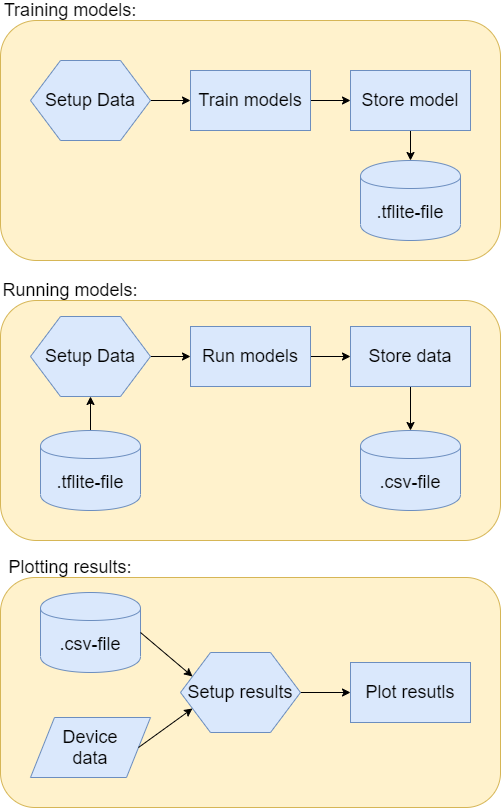

The diagram above was exported from draw.io. Its source (the exported page's mxGraphModel, read from the mxfile embedded in the PNG):
<mxGraphModel dx="657" dy="1004" grid="1" gridSize="10" guides="1" tooltips="1" connect="1" arrows="1" fold="1" page="1" pageScale="1" pageWidth="1169" pageHeight="827" background="#ffffff" math="0" shadow="0">
  <root>
    <mxCell id="0" />
    <mxCell id="1" parent="0" />
    <mxCell id="EjzyzeacMCquUPIGTg2J-66" value="" style="rounded=1;whiteSpace=wrap;html=1;fillColor=#fff2cc;strokeColor=#d6b656;" vertex="1" parent="1">
      <mxGeometry x="20" y="320" width="500" height="240" as="geometry" />
    </mxCell>
    <mxCell id="EjzyzeacMCquUPIGTg2J-67" value="" style="rounded=1;whiteSpace=wrap;html=1;fillColor=#fff2cc;strokeColor=#d6b656;" vertex="1" parent="1">
      <mxGeometry x="20" y="597" width="500" height="230" as="geometry" />
    </mxCell>
    <mxCell id="EjzyzeacMCquUPIGTg2J-65" value="" style="rounded=1;whiteSpace=wrap;html=1;fillColor=#fff2cc;strokeColor=#d6b656;" vertex="1" parent="1">
      <mxGeometry x="20" y="40" width="500" height="240" as="geometry" />
    </mxCell>
    <mxCell id="EjzyzeacMCquUPIGTg2J-69" value="" style="edgeStyle=orthogonalEdgeStyle;rounded=0;orthogonalLoop=1;jettySize=auto;html=1;" edge="1" parent="1" source="EjzyzeacMCquUPIGTg2J-56" target="EjzyzeacMCquUPIGTg2J-61">
      <mxGeometry relative="1" as="geometry" />
    </mxCell>
    <mxCell id="EjzyzeacMCquUPIGTg2J-56" value="&lt;font style=&quot;font-size: 18px&quot;&gt;Setup Data&lt;/font&gt;" style="shape=hexagon;perimeter=hexagonPerimeter2;whiteSpace=wrap;html=1;fillColor=#dae8fc;strokeColor=#6c8ebf;" vertex="1" parent="1">
      <mxGeometry x="50" y="80" width="120" height="80" as="geometry" />
    </mxCell>
    <mxCell id="EjzyzeacMCquUPIGTg2J-89" value="" style="edgeStyle=orthogonalEdgeStyle;rounded=0;orthogonalLoop=1;jettySize=auto;html=1;" edge="1" parent="1" source="EjzyzeacMCquUPIGTg2J-58" target="EjzyzeacMCquUPIGTg2J-86">
      <mxGeometry relative="1" as="geometry" />
    </mxCell>
    <mxCell id="EjzyzeacMCquUPIGTg2J-58" value="&lt;span style=&quot;font-size: 18px&quot;&gt;Store data&lt;/span&gt;" style="rounded=0;whiteSpace=wrap;html=1;fillColor=#dae8fc;strokeColor=#6c8ebf;" vertex="1" parent="1">
      <mxGeometry x="370" y="346" width="120" height="60" as="geometry" />
    </mxCell>
    <mxCell id="EjzyzeacMCquUPIGTg2J-82" value="" style="edgeStyle=orthogonalEdgeStyle;rounded=0;orthogonalLoop=1;jettySize=auto;html=1;" edge="1" parent="1" source="EjzyzeacMCquUPIGTg2J-59" target="EjzyzeacMCquUPIGTg2J-58">
      <mxGeometry relative="1" as="geometry" />
    </mxCell>
    <mxCell id="EjzyzeacMCquUPIGTg2J-59" value="&lt;span style=&quot;font-size: 18px&quot;&gt;Run models&lt;/span&gt;" style="rounded=0;whiteSpace=wrap;html=1;fillColor=#dae8fc;strokeColor=#6c8ebf;" vertex="1" parent="1">
      <mxGeometry x="210" y="346" width="120" height="60" as="geometry" />
    </mxCell>
    <mxCell id="EjzyzeacMCquUPIGTg2J-76" value="" style="edgeStyle=orthogonalEdgeStyle;rounded=0;orthogonalLoop=1;jettySize=auto;html=1;" edge="1" parent="1" source="EjzyzeacMCquUPIGTg2J-60" target="EjzyzeacMCquUPIGTg2J-74">
      <mxGeometry relative="1" as="geometry" />
    </mxCell>
    <mxCell id="EjzyzeacMCquUPIGTg2J-60" value="&lt;span style=&quot;font-size: 18px&quot;&gt;Store model&lt;/span&gt;" style="rounded=0;whiteSpace=wrap;html=1;fillColor=#dae8fc;strokeColor=#6c8ebf;" vertex="1" parent="1">
      <mxGeometry x="370" y="90" width="120" height="60" as="geometry" />
    </mxCell>
    <mxCell id="EjzyzeacMCquUPIGTg2J-70" value="" style="edgeStyle=orthogonalEdgeStyle;rounded=0;orthogonalLoop=1;jettySize=auto;html=1;" edge="1" parent="1" source="EjzyzeacMCquUPIGTg2J-61" target="EjzyzeacMCquUPIGTg2J-60">
      <mxGeometry relative="1" as="geometry" />
    </mxCell>
    <mxCell id="EjzyzeacMCquUPIGTg2J-61" value="&lt;span style=&quot;font-size: 18px&quot;&gt;Train models&lt;/span&gt;" style="rounded=0;whiteSpace=wrap;html=1;fillColor=#dae8fc;strokeColor=#6c8ebf;" vertex="1" parent="1">
      <mxGeometry x="210" y="90" width="120" height="60" as="geometry" />
    </mxCell>
    <mxCell id="EjzyzeacMCquUPIGTg2J-83" value="" style="edgeStyle=orthogonalEdgeStyle;rounded=0;orthogonalLoop=1;jettySize=auto;html=1;" edge="1" parent="1" source="EjzyzeacMCquUPIGTg2J-63" target="EjzyzeacMCquUPIGTg2J-59">
      <mxGeometry relative="1" as="geometry" />
    </mxCell>
    <mxCell id="EjzyzeacMCquUPIGTg2J-63" value="&lt;span style=&quot;font-size: 18px&quot;&gt;Setup Data&lt;/span&gt;" style="shape=hexagon;perimeter=hexagonPerimeter2;whiteSpace=wrap;html=1;fillColor=#dae8fc;strokeColor=#6c8ebf;" vertex="1" parent="1">
      <mxGeometry x="50" y="336" width="120" height="80" as="geometry" />
    </mxCell>
    <mxCell id="EjzyzeacMCquUPIGTg2J-74" value="&lt;span style=&quot;font-size: 18px&quot;&gt;.tflite-file&lt;/span&gt;" style="shape=cylinder;whiteSpace=wrap;html=1;boundedLbl=1;backgroundOutline=1;fillColor=#dae8fc;strokeColor=#6c8ebf;" vertex="1" parent="1">
      <mxGeometry x="380" y="180" width="100" height="80" as="geometry" />
    </mxCell>
    <mxCell id="EjzyzeacMCquUPIGTg2J-75" value="&lt;span style=&quot;font-size: 18px&quot;&gt;Device&lt;br&gt;data&lt;br&gt;&lt;/span&gt;" style="shape=parallelogram;perimeter=parallelogramPerimeter;whiteSpace=wrap;html=1;fillColor=#dae8fc;strokeColor=#6c8ebf;" vertex="1" parent="1">
      <mxGeometry x="50" y="737" width="120" height="60" as="geometry" />
    </mxCell>
    <mxCell id="EjzyzeacMCquUPIGTg2J-93" value="" style="edgeStyle=orthogonalEdgeStyle;rounded=0;orthogonalLoop=1;jettySize=auto;html=1;" edge="1" parent="1" source="EjzyzeacMCquUPIGTg2J-78" target="EjzyzeacMCquUPIGTg2J-79">
      <mxGeometry relative="1" as="geometry" />
    </mxCell>
    <mxCell id="EjzyzeacMCquUPIGTg2J-78" value="&lt;span style=&quot;font-size: 18px&quot;&gt;Setup results&lt;/span&gt;" style="shape=hexagon;perimeter=hexagonPerimeter2;whiteSpace=wrap;html=1;direction=east;fillColor=#dae8fc;strokeColor=#6c8ebf;" vertex="1" parent="1">
      <mxGeometry x="200" y="672" width="120" height="80" as="geometry" />
    </mxCell>
    <mxCell id="EjzyzeacMCquUPIGTg2J-79" value="&lt;span style=&quot;font-size: 18px&quot;&gt;Plot resutls&lt;/span&gt;" style="rounded=0;whiteSpace=wrap;html=1;fillColor=#dae8fc;strokeColor=#6c8ebf;" vertex="1" parent="1">
      <mxGeometry x="370" y="682" width="120" height="60" as="geometry" />
    </mxCell>
    <mxCell id="EjzyzeacMCquUPIGTg2J-85" value="&lt;span style=&quot;font-size: 18px&quot;&gt;.csv-file&lt;/span&gt;" style="shape=cylinder;whiteSpace=wrap;html=1;boundedLbl=1;backgroundOutline=1;fillColor=#dae8fc;strokeColor=#6c8ebf;" vertex="1" parent="1">
      <mxGeometry x="60" y="612" width="100" height="80" as="geometry" />
    </mxCell>
    <mxCell id="EjzyzeacMCquUPIGTg2J-86" value="&lt;span style=&quot;font-size: 18px&quot;&gt;.csv-file&lt;/span&gt;" style="shape=cylinder;whiteSpace=wrap;html=1;boundedLbl=1;backgroundOutline=1;fillColor=#dae8fc;strokeColor=#6c8ebf;" vertex="1" parent="1">
      <mxGeometry x="380" y="450" width="100" height="80" as="geometry" />
    </mxCell>
    <mxCell id="EjzyzeacMCquUPIGTg2J-88" value="" style="edgeStyle=orthogonalEdgeStyle;rounded=0;orthogonalLoop=1;jettySize=auto;html=1;" edge="1" parent="1" source="EjzyzeacMCquUPIGTg2J-87" target="EjzyzeacMCquUPIGTg2J-63">
      <mxGeometry relative="1" as="geometry" />
    </mxCell>
    <mxCell id="EjzyzeacMCquUPIGTg2J-87" value="&lt;span style=&quot;font-size: 18px&quot;&gt;.tflite-file&lt;/span&gt;" style="shape=cylinder;whiteSpace=wrap;html=1;boundedLbl=1;backgroundOutline=1;fillColor=#dae8fc;strokeColor=#6c8ebf;" vertex="1" parent="1">
      <mxGeometry x="60" y="450" width="100" height="80" as="geometry" />
    </mxCell>
    <mxCell id="EjzyzeacMCquUPIGTg2J-94" value="" style="endArrow=classic;html=1;exitX=1;exitY=0.5;exitDx=0;exitDy=0;entryX=0;entryY=0.25;entryDx=0;entryDy=0;" edge="1" parent="1" source="EjzyzeacMCquUPIGTg2J-85" target="EjzyzeacMCquUPIGTg2J-78">
      <mxGeometry width="50" height="50" relative="1" as="geometry">
        <mxPoint x="270" y="600" as="sourcePoint" />
        <mxPoint x="320" y="550" as="targetPoint" />
      </mxGeometry>
    </mxCell>
    <mxCell id="EjzyzeacMCquUPIGTg2J-95" value="" style="endArrow=classic;html=1;exitX=1;exitY=0.5;exitDx=0;exitDy=0;entryX=0;entryY=0.75;entryDx=0;entryDy=0;" edge="1" parent="1" source="EjzyzeacMCquUPIGTg2J-75" target="EjzyzeacMCquUPIGTg2J-78">
      <mxGeometry width="50" height="50" relative="1" as="geometry">
        <mxPoint x="170" y="661.9999999999998" as="sourcePoint" />
        <mxPoint x="222" y="705.9999999999998" as="targetPoint" />
      </mxGeometry>
    </mxCell>
    <mxCell id="EjzyzeacMCquUPIGTg2J-96" value="&lt;span style=&quot;font-size: 18px&quot;&gt;Training models:&lt;/span&gt;" style="text;html=1;strokeColor=none;fillColor=none;align=center;verticalAlign=middle;whiteSpace=wrap;rounded=0;" vertex="1" parent="1">
      <mxGeometry x="20" y="20" width="140" height="20" as="geometry" />
    </mxCell>
    <mxCell id="EjzyzeacMCquUPIGTg2J-97" value="&lt;span style=&quot;font-size: 18px&quot;&gt;Plotting results:&lt;/span&gt;" style="text;html=1;strokeColor=none;fillColor=none;align=center;verticalAlign=middle;whiteSpace=wrap;rounded=0;shadow=0;" vertex="1" parent="1">
      <mxGeometry x="20" y="577" width="140" height="20" as="geometry" />
    </mxCell>
    <mxCell id="EjzyzeacMCquUPIGTg2J-98" value="&lt;span style=&quot;font-size: 18px&quot;&gt;Running models:&lt;/span&gt;" style="text;html=1;strokeColor=none;fillColor=none;align=center;verticalAlign=middle;whiteSpace=wrap;rounded=0;" vertex="1" parent="1">
      <mxGeometry x="20" y="300" width="140" height="20" as="geometry" />
    </mxCell>
  </root>
</mxGraphModel>